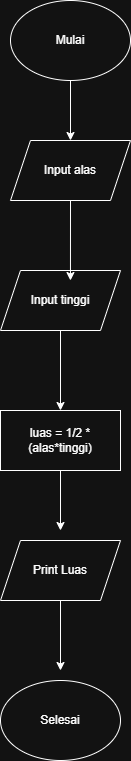

The diagram above was exported from draw.io. Its source (the exported page's mxGraphModel, read from the mxfile embedded in the PNG):
<mxGraphModel dx="786" dy="463" grid="1" gridSize="10" guides="1" tooltips="1" connect="1" arrows="1" fold="1" page="1" pageScale="1" pageWidth="850" pageHeight="1100" math="0" shadow="0">
  <root>
    <mxCell id="0" />
    <mxCell id="1" parent="0" />
    <mxCell id="A2iYClLIsSxwiFi0UZxT-1" value="Mulai" style="ellipse;whiteSpace=wrap;html=1;" vertex="1" parent="1">
      <mxGeometry x="350" y="20" width="120" height="80" as="geometry" />
    </mxCell>
    <mxCell id="A2iYClLIsSxwiFi0UZxT-2" value="Input alas" style="shape=parallelogram;perimeter=parallelogramPerimeter;whiteSpace=wrap;html=1;fixedSize=1;" vertex="1" parent="1">
      <mxGeometry x="350" y="160" width="120" height="60" as="geometry" />
    </mxCell>
    <mxCell id="A2iYClLIsSxwiFi0UZxT-3" value="Input tinggi" style="shape=parallelogram;perimeter=parallelogramPerimeter;whiteSpace=wrap;html=1;fixedSize=1;" vertex="1" parent="1">
      <mxGeometry x="340" y="290" width="120" height="60" as="geometry" />
    </mxCell>
    <mxCell id="A2iYClLIsSxwiFi0UZxT-4" value="luas = 1/2 * (alas*tinggi)" style="rounded=0;whiteSpace=wrap;html=1;" vertex="1" parent="1">
      <mxGeometry x="340" y="430" width="120" height="60" as="geometry" />
    </mxCell>
    <mxCell id="A2iYClLIsSxwiFi0UZxT-5" value="Print Luas" style="shape=parallelogram;perimeter=parallelogramPerimeter;whiteSpace=wrap;html=1;fixedSize=1;" vertex="1" parent="1">
      <mxGeometry x="340" y="560" width="120" height="60" as="geometry" />
    </mxCell>
    <mxCell id="A2iYClLIsSxwiFi0UZxT-6" value="Selesai" style="ellipse;whiteSpace=wrap;html=1;" vertex="1" parent="1">
      <mxGeometry x="340" y="700" width="120" height="80" as="geometry" />
    </mxCell>
    <mxCell id="A2iYClLIsSxwiFi0UZxT-7" value="" style="endArrow=classic;html=1;rounded=0;exitX=0.5;exitY=1;exitDx=0;exitDy=0;entryX=0.5;entryY=0;entryDx=0;entryDy=0;" edge="1" parent="1" source="A2iYClLIsSxwiFi0UZxT-1" target="A2iYClLIsSxwiFi0UZxT-2">
      <mxGeometry width="50" height="50" relative="1" as="geometry">
        <mxPoint x="380" y="160" as="sourcePoint" />
        <mxPoint x="430" y="110" as="targetPoint" />
      </mxGeometry>
    </mxCell>
    <mxCell id="A2iYClLIsSxwiFi0UZxT-8" value="" style="endArrow=classic;html=1;rounded=0;entryX=0.583;entryY=0.167;entryDx=0;entryDy=0;entryPerimeter=0;" edge="1" parent="1" target="A2iYClLIsSxwiFi0UZxT-3">
      <mxGeometry width="50" height="50" relative="1" as="geometry">
        <mxPoint x="410" y="220" as="sourcePoint" />
        <mxPoint x="460" y="170" as="targetPoint" />
      </mxGeometry>
    </mxCell>
    <mxCell id="A2iYClLIsSxwiFi0UZxT-9" value="" style="endArrow=classic;html=1;rounded=0;entryX=0.5;entryY=0;entryDx=0;entryDy=0;" edge="1" parent="1" target="A2iYClLIsSxwiFi0UZxT-4">
      <mxGeometry width="50" height="50" relative="1" as="geometry">
        <mxPoint x="400" y="350" as="sourcePoint" />
        <mxPoint x="450" y="300" as="targetPoint" />
      </mxGeometry>
    </mxCell>
    <mxCell id="A2iYClLIsSxwiFi0UZxT-10" value="" style="endArrow=classic;html=1;rounded=0;" edge="1" parent="1">
      <mxGeometry width="50" height="50" relative="1" as="geometry">
        <mxPoint x="400" y="490" as="sourcePoint" />
        <mxPoint x="400" y="550" as="targetPoint" />
      </mxGeometry>
    </mxCell>
    <mxCell id="A2iYClLIsSxwiFi0UZxT-11" value="" style="endArrow=classic;html=1;rounded=0;exitX=0.5;exitY=1;exitDx=0;exitDy=0;" edge="1" parent="1" source="A2iYClLIsSxwiFi0UZxT-5">
      <mxGeometry width="50" height="50" relative="1" as="geometry">
        <mxPoint x="390" y="640" as="sourcePoint" />
        <mxPoint x="400" y="690" as="targetPoint" />
      </mxGeometry>
    </mxCell>
  </root>
</mxGraphModel>